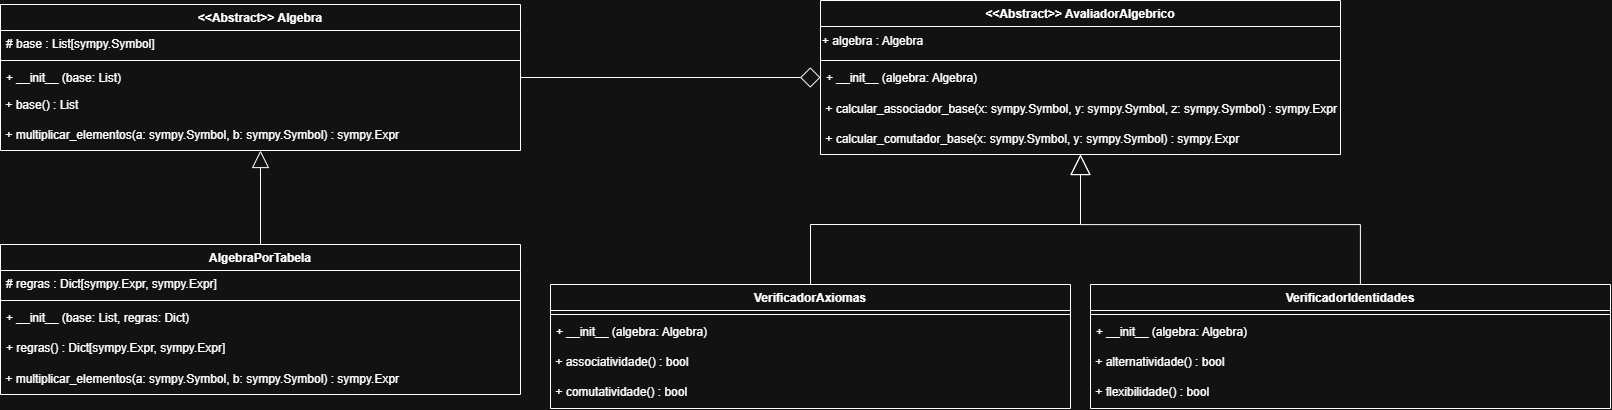

The diagram above was exported from draw.io. Its source (the exported page's mxGraphModel, read from the mxfile embedded in the PNG):
<mxGraphModel dx="1269" dy="596" grid="1" gridSize="10" guides="1" tooltips="1" connect="1" arrows="1" fold="1" page="1" pageScale="1" pageWidth="827" pageHeight="1169" math="0" shadow="0">
  <root>
    <mxCell id="DayA92USmiTX19pfXlZ2-0" />
    <mxCell id="DayA92USmiTX19pfXlZ2-1" parent="DayA92USmiTX19pfXlZ2-0" />
    <mxCell id="DayA92USmiTX19pfXlZ2-2" parent="DayA92USmiTX19pfXlZ2-1" style="swimlane;fontStyle=1;align=center;verticalAlign=top;childLayout=stackLayout;horizontal=1;startSize=26;horizontalStack=0;resizeParent=1;resizeLast=0;collapsible=1;marginBottom=0;rounded=0;shadow=0;strokeWidth=1;" value="&lt;&lt;Abstract&gt;&gt; Algebra" vertex="1">
      <mxGeometry height="146" width="520" x="40" y="40" as="geometry">
        <mxRectangle height="26" width="160" x="230" y="140" as="alternateBounds" />
      </mxGeometry>
    </mxCell>
    <mxCell id="DayA92USmiTX19pfXlZ2-3" parent="DayA92USmiTX19pfXlZ2-2" style="text;align=left;verticalAlign=top;spacingLeft=4;spacingRight=4;overflow=hidden;rotatable=0;points=[[0,0.5],[1,0.5]];portConstraint=eastwest;" value="# base : List[sympy.Symbol]" vertex="1">
      <mxGeometry height="26" width="520" y="26" as="geometry" />
    </mxCell>
    <mxCell id="DayA92USmiTX19pfXlZ2-4" parent="DayA92USmiTX19pfXlZ2-2" style="line;html=1;strokeWidth=1;align=left;verticalAlign=middle;spacingTop=-1;spacingLeft=3;spacingRight=3;rotatable=0;labelPosition=right;points=[];portConstraint=eastwest;" value="" vertex="1">
      <mxGeometry height="8" width="520" y="52" as="geometry" />
    </mxCell>
    <mxCell id="DayA92USmiTX19pfXlZ2-5" parent="DayA92USmiTX19pfXlZ2-2" style="text;align=left;verticalAlign=top;spacingLeft=4;spacingRight=4;overflow=hidden;rotatable=0;points=[[0,0.5],[1,0.5]];portConstraint=eastwest;" value="+ __init__ (base: List)" vertex="1">
      <mxGeometry height="26" width="520" y="60" as="geometry" />
    </mxCell>
    <mxCell id="DayA92USmiTX19pfXlZ2-6" parent="DayA92USmiTX19pfXlZ2-2" style="text;html=1;whiteSpace=wrap;strokeColor=none;fillColor=none;align=left;verticalAlign=middle;rounded=0;" value="&lt;div&gt;&amp;nbsp;+ base() : List&lt;/div&gt;" vertex="1">
      <mxGeometry height="30" width="520" y="86" as="geometry" />
    </mxCell>
    <mxCell id="DayA92USmiTX19pfXlZ2-7" parent="DayA92USmiTX19pfXlZ2-2" style="text;html=1;whiteSpace=wrap;strokeColor=none;fillColor=none;align=left;verticalAlign=middle;rounded=0;" value="&lt;div&gt;&amp;nbsp;+ multiplicar_elementos(a: sympy.Symbol, b: sympy.Symbol) : sympy.Expr&amp;nbsp;&lt;/div&gt;" vertex="1">
      <mxGeometry height="30" width="520" y="116" as="geometry" />
    </mxCell>
    <mxCell id="DayA92USmiTX19pfXlZ2-8" parent="DayA92USmiTX19pfXlZ2-1" style="swimlane;fontStyle=1;align=center;verticalAlign=top;childLayout=stackLayout;horizontal=1;startSize=26;horizontalStack=0;resizeParent=1;resizeParentMax=0;resizeLast=0;collapsible=1;marginBottom=0;whiteSpace=wrap;html=1;" value="&amp;lt;&amp;lt;Abstract&amp;gt;&amp;gt; AvaliadorAlgebrico" vertex="1">
      <mxGeometry height="154" width="520" x="860" y="36" as="geometry" />
    </mxCell>
    <mxCell id="DayA92USmiTX19pfXlZ2-9" parent="DayA92USmiTX19pfXlZ2-8" style="text;html=1;whiteSpace=wrap;strokeColor=none;fillColor=none;align=left;verticalAlign=middle;rounded=0;" value="+ algebra : Algebra" vertex="1">
      <mxGeometry height="30" width="520" y="26" as="geometry" />
    </mxCell>
    <mxCell id="DayA92USmiTX19pfXlZ2-10" parent="DayA92USmiTX19pfXlZ2-8" style="line;strokeWidth=1;fillColor=none;align=left;verticalAlign=middle;spacingTop=-1;spacingLeft=3;spacingRight=3;rotatable=0;labelPosition=right;points=[];portConstraint=eastwest;strokeColor=inherit;" value="" vertex="1">
      <mxGeometry height="8" width="520" y="56" as="geometry" />
    </mxCell>
    <mxCell id="DayA92USmiTX19pfXlZ2-11" parent="DayA92USmiTX19pfXlZ2-8" style="text;strokeColor=none;fillColor=none;align=left;verticalAlign=top;spacingLeft=4;spacingRight=4;overflow=hidden;rotatable=0;points=[[0,0.5],[1,0.5]];portConstraint=eastwest;whiteSpace=wrap;html=1;" value="&lt;span style=&quot;white-space: nowrap;&quot;&gt;+ __init__ (algebra: Algebra)&lt;/span&gt;" vertex="1">
      <mxGeometry height="30" width="520" y="64" as="geometry" />
    </mxCell>
    <mxCell id="DayA92USmiTX19pfXlZ2-12" parent="DayA92USmiTX19pfXlZ2-8" style="text;html=1;whiteSpace=wrap;strokeColor=none;fillColor=none;align=left;verticalAlign=middle;rounded=0;" value="&amp;nbsp;+ calcular_associador_base(x: sympy.Symbol, y: sympy.Symbol, z: sympy.Symbol) : sympy.Expr" vertex="1">
      <mxGeometry height="30" width="520" y="94" as="geometry" />
    </mxCell>
    <mxCell id="DayA92USmiTX19pfXlZ2-13" parent="DayA92USmiTX19pfXlZ2-8" style="text;html=1;whiteSpace=wrap;strokeColor=none;fillColor=none;align=left;verticalAlign=middle;rounded=0;" value="&amp;nbsp;+ calcular_comutador_base(x: sympy.Symbol, y: sympy.Symbol) : sympy.Expr" vertex="1">
      <mxGeometry height="30" width="520" y="124" as="geometry" />
    </mxCell>
    <mxCell id="DayA92USmiTX19pfXlZ2-16" edge="1" parent="DayA92USmiTX19pfXlZ2-1" source="DayA92USmiTX19pfXlZ2-17" style="edgeStyle=orthogonalEdgeStyle;rounded=0;orthogonalLoop=1;jettySize=auto;html=1;entryX=0.5;entryY=1;entryDx=0;entryDy=0;endArrow=block;endFill=0;startSize=10;endSize=15;" target="DayA92USmiTX19pfXlZ2-2">
      <mxGeometry relative="1" as="geometry" />
    </mxCell>
    <mxCell id="DayA92USmiTX19pfXlZ2-17" parent="DayA92USmiTX19pfXlZ2-1" style="swimlane;fontStyle=1;align=center;verticalAlign=top;childLayout=stackLayout;horizontal=1;startSize=26;horizontalStack=0;resizeParent=1;resizeParentMax=0;resizeLast=0;collapsible=1;marginBottom=0;whiteSpace=wrap;html=1;" value="AlgebraPorTabela" vertex="1">
      <mxGeometry height="150" width="520" x="40" y="280" as="geometry" />
    </mxCell>
    <mxCell id="DayA92USmiTX19pfXlZ2-18" parent="DayA92USmiTX19pfXlZ2-17" style="text;align=left;verticalAlign=top;spacingLeft=4;spacingRight=4;overflow=hidden;rotatable=0;points=[[0,0.5],[1,0.5]];portConstraint=eastwest;rounded=0;shadow=0;html=0;" value="# regras : Dict[sympy.Expr, sympy.Expr]&#10;" vertex="1">
      <mxGeometry height="26" width="520" y="26" as="geometry" />
    </mxCell>
    <mxCell id="DayA92USmiTX19pfXlZ2-19" parent="DayA92USmiTX19pfXlZ2-17" style="line;strokeWidth=1;fillColor=none;align=left;verticalAlign=middle;spacingTop=-1;spacingLeft=3;spacingRight=3;rotatable=0;labelPosition=right;points=[];portConstraint=eastwest;strokeColor=inherit;" value="" vertex="1">
      <mxGeometry height="8" width="520" y="52" as="geometry" />
    </mxCell>
    <mxCell id="DayA92USmiTX19pfXlZ2-20" parent="DayA92USmiTX19pfXlZ2-17" style="text;strokeColor=none;fillColor=none;align=left;verticalAlign=top;spacingLeft=4;spacingRight=4;overflow=hidden;rotatable=0;points=[[0,0.5],[1,0.5]];portConstraint=eastwest;whiteSpace=wrap;html=1;" value="&lt;span style=&quot;white-space: nowrap;&quot;&gt;+ __init__ (base: List, regras: Dict)&lt;/span&gt;" vertex="1">
      <mxGeometry height="30" width="520" y="60" as="geometry" />
    </mxCell>
    <mxCell id="DayA92USmiTX19pfXlZ2-21" parent="DayA92USmiTX19pfXlZ2-17" style="text;strokeColor=none;fillColor=none;align=left;verticalAlign=top;spacingLeft=4;spacingRight=4;overflow=hidden;rotatable=0;points=[[0,0.5],[1,0.5]];portConstraint=eastwest;whiteSpace=wrap;html=1;" value="&lt;span style=&quot;white-space: nowrap;&quot;&gt;+ regras() : Dict[sympy.Expr, sympy.Expr]&lt;/span&gt;" vertex="1">
      <mxGeometry height="30" width="520" y="90" as="geometry" />
    </mxCell>
    <mxCell id="DayA92USmiTX19pfXlZ2-22" parent="DayA92USmiTX19pfXlZ2-17" style="text;html=1;whiteSpace=wrap;strokeColor=none;fillColor=none;align=left;verticalAlign=middle;rounded=0;" value="&lt;div&gt;&amp;nbsp;+ multiplicar_elementos(a: sympy.Symbol, b: sympy.Symbol) : sympy.Expr&amp;nbsp;&lt;/div&gt;" vertex="1">
      <mxGeometry height="30" width="520" y="120" as="geometry" />
    </mxCell>
    <mxCell id="DayA92USmiTX19pfXlZ2-23" edge="1" parent="DayA92USmiTX19pfXlZ2-1" source="DayA92USmiTX19pfXlZ2-5" style="edgeStyle=orthogonalEdgeStyle;rounded=0;orthogonalLoop=1;jettySize=auto;html=1;entryX=0;entryY=0.5;entryDx=0;entryDy=0;endArrow=diamond;endFill=0;endSize=18;" target="DayA92USmiTX19pfXlZ2-8">
      <mxGeometry relative="1" as="geometry" />
    </mxCell>
    <mxCell id="N4Kau3Dq6wd-lYi9RktT-16" edge="1" parent="DayA92USmiTX19pfXlZ2-1" source="N4Kau3Dq6wd-lYi9RktT-0" style="edgeStyle=orthogonalEdgeStyle;rounded=0;orthogonalLoop=1;jettySize=auto;html=1;entryX=0.5;entryY=1;entryDx=0;entryDy=0;endArrow=block;endFill=0;endSize=18;" target="DayA92USmiTX19pfXlZ2-8">
      <mxGeometry relative="1" as="geometry" />
    </mxCell>
    <mxCell id="N4Kau3Dq6wd-lYi9RktT-0" parent="DayA92USmiTX19pfXlZ2-1" style="swimlane;fontStyle=1;align=center;verticalAlign=top;childLayout=stackLayout;horizontal=1;startSize=26;horizontalStack=0;resizeParent=1;resizeParentMax=0;resizeLast=0;collapsible=1;marginBottom=0;whiteSpace=wrap;html=1;" value="VerificadorAxiomas" vertex="1">
      <mxGeometry height="124" width="520" x="590" y="320" as="geometry" />
    </mxCell>
    <mxCell id="N4Kau3Dq6wd-lYi9RktT-2" parent="N4Kau3Dq6wd-lYi9RktT-0" style="line;strokeWidth=1;fillColor=none;align=left;verticalAlign=middle;spacingTop=-1;spacingLeft=3;spacingRight=3;rotatable=0;labelPosition=right;points=[];portConstraint=eastwest;strokeColor=inherit;" value="" vertex="1">
      <mxGeometry height="8" width="520" y="26" as="geometry" />
    </mxCell>
    <mxCell id="N4Kau3Dq6wd-lYi9RktT-3" parent="N4Kau3Dq6wd-lYi9RktT-0" style="text;strokeColor=none;fillColor=none;align=left;verticalAlign=top;spacingLeft=4;spacingRight=4;overflow=hidden;rotatable=0;points=[[0,0.5],[1,0.5]];portConstraint=eastwest;whiteSpace=wrap;html=1;" value="&lt;span style=&quot;white-space: nowrap;&quot;&gt;+ __init__ (algebra: Algebra)&lt;/span&gt;" vertex="1">
      <mxGeometry height="30" width="520" y="34" as="geometry" />
    </mxCell>
    <mxCell id="N4Kau3Dq6wd-lYi9RktT-6" parent="N4Kau3Dq6wd-lYi9RktT-0" style="text;html=1;whiteSpace=wrap;strokeColor=none;fillColor=none;align=left;verticalAlign=top;rounded=0;" value="&amp;nbsp;+ associatividade() : bool" vertex="1">
      <mxGeometry height="30" width="520" y="64" as="geometry" />
    </mxCell>
    <mxCell id="N4Kau3Dq6wd-lYi9RktT-7" parent="N4Kau3Dq6wd-lYi9RktT-0" style="text;html=1;whiteSpace=wrap;strokeColor=none;fillColor=none;align=left;verticalAlign=top;rounded=0;" value="&amp;nbsp;+ comutatividade() : bool" vertex="1">
      <mxGeometry height="30" width="520" y="94" as="geometry" />
    </mxCell>
    <mxCell id="N4Kau3Dq6wd-lYi9RktT-17" edge="1" parent="DayA92USmiTX19pfXlZ2-1" source="N4Kau3Dq6wd-lYi9RktT-8" style="edgeStyle=orthogonalEdgeStyle;rounded=0;orthogonalLoop=1;jettySize=auto;html=1;entryX=0.5;entryY=1;entryDx=0;entryDy=0;endArrow=block;endFill=0;endSize=18;" target="DayA92USmiTX19pfXlZ2-8">
      <mxGeometry relative="1" as="geometry">
        <Array as="points">
          <mxPoint x="1399.94" y="260.06" />
          <mxPoint x="1119.94" y="260.06" />
        </Array>
      </mxGeometry>
    </mxCell>
    <mxCell id="N4Kau3Dq6wd-lYi9RktT-8" parent="DayA92USmiTX19pfXlZ2-1" style="swimlane;fontStyle=1;align=center;verticalAlign=top;childLayout=stackLayout;horizontal=1;startSize=26;horizontalStack=0;resizeParent=1;resizeParentMax=0;resizeLast=0;collapsible=1;marginBottom=0;whiteSpace=wrap;html=1;" value="VerificadorIdentidades" vertex="1">
      <mxGeometry height="124" width="520" x="1130" y="320" as="geometry" />
    </mxCell>
    <mxCell id="N4Kau3Dq6wd-lYi9RktT-10" parent="N4Kau3Dq6wd-lYi9RktT-8" style="line;strokeWidth=1;fillColor=none;align=left;verticalAlign=middle;spacingTop=-1;spacingLeft=3;spacingRight=3;rotatable=0;labelPosition=right;points=[];portConstraint=eastwest;strokeColor=inherit;" value="" vertex="1">
      <mxGeometry height="8" width="520" y="26" as="geometry" />
    </mxCell>
    <mxCell id="N4Kau3Dq6wd-lYi9RktT-11" parent="N4Kau3Dq6wd-lYi9RktT-8" style="text;strokeColor=none;fillColor=none;align=left;verticalAlign=top;spacingLeft=4;spacingRight=4;overflow=hidden;rotatable=0;points=[[0,0.5],[1,0.5]];portConstraint=eastwest;whiteSpace=wrap;html=1;" value="&lt;span style=&quot;white-space: nowrap;&quot;&gt;+ __init__ (algebra: Algebra)&lt;/span&gt;" vertex="1">
      <mxGeometry height="30" width="520" y="34" as="geometry" />
    </mxCell>
    <mxCell id="N4Kau3Dq6wd-lYi9RktT-14" parent="N4Kau3Dq6wd-lYi9RktT-8" style="text;html=1;whiteSpace=wrap;strokeColor=none;fillColor=none;align=left;verticalAlign=top;rounded=0;" value="&amp;nbsp;+ alternatividade() : bool" vertex="1">
      <mxGeometry height="30" width="520" y="64" as="geometry" />
    </mxCell>
    <mxCell id="x3VLeOIINA6gOk-HfTxG-0" parent="N4Kau3Dq6wd-lYi9RktT-8" style="text;html=1;whiteSpace=wrap;strokeColor=none;fillColor=none;align=left;verticalAlign=top;rounded=0;" value="&amp;nbsp;+ flexibilidade() : bool" vertex="1">
      <mxGeometry height="30" width="520" y="94" as="geometry" />
    </mxCell>
  </root>
</mxGraphModel>